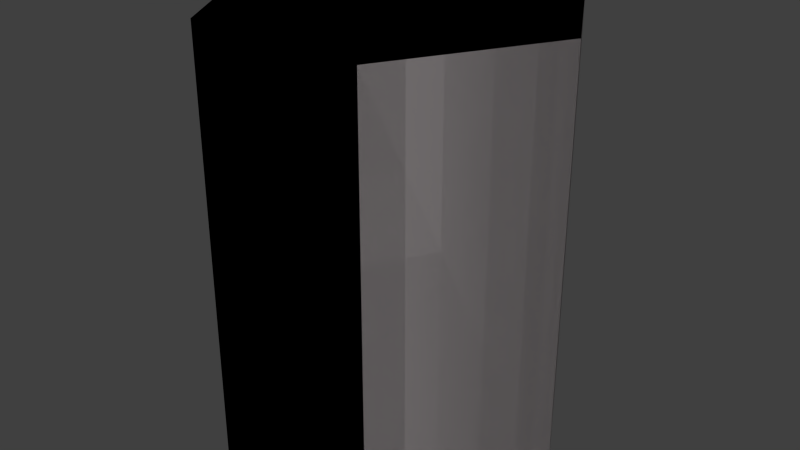 # Source: soilpiece1-team2.blend  (saved by Blender 2.67.0; exported with 4.5.12 LTS)
import bpy
from mathutils import Matrix  # noqa: F401  (used for matrix-valued properties, if any)

bpy.ops.wm.read_factory_settings(use_empty=True)
scene = bpy.context.scene
scene.name = 'Scene'

# ---- collections
col_collection_1 = bpy.data.collections.new('Collection 1'); scene.collection.children.link(col_collection_1)

# ---- materials (node trees are filled in below, after node groups)
mat_fr1tz_alux1_shapes_soil_mat2 = bpy.data.materials.new('fr1tz_alux1_shapes_soil_mat2')
mat_fr1tz_alux1_shapes_soil_mat2.alpha_threshold = 0.0
mat_fr1tz_alux1_shapes_soil_mat2.use_transparent_shadow = False
mat_fr1tz_alux1_shapes_soil_mat2.diffuse_color = (0.2079, 0.1918, 0.1943, 1.0)
mat_fr1tz_alux1_shapes_soil_mat2.specular_color = (0.3185, 0.3185, 0.3185)
mat_fr1tz_alux1_shapes_soil_mat2.roughness = 0.5
mat_fr1tz_alux1_shapes_soil_mat2.line_color = (0.0, 0.0, 0.0, 1.0)
mat_fr1tz_alux1_shapes_collisionmat = bpy.data.materials.new('fr1tz_alux1_shapes_collisionmat')
mat_fr1tz_alux1_shapes_collisionmat.alpha_threshold = 0.0
mat_fr1tz_alux1_shapes_collisionmat.use_transparent_shadow = False
mat_fr1tz_alux1_shapes_collisionmat.diffuse_color = (0.2079, 0.1918, 0.1943, 1.0)
mat_fr1tz_alux1_shapes_collisionmat.specular_color = (0.3185, 0.3185, 0.3185)
mat_fr1tz_alux1_shapes_collisionmat.roughness = 0.5
mat_fr1tz_alux1_shapes_collisionmat.line_color = (0.0, 0.0, 0.0, 1.0)

# ---- material node trees

# ---- world
world_world = bpy.data.worlds.new('World'); scene.world = world_world
world_world.color = (0.05088, 0.05088, 0.05088)
world_world.use_sun_shadow = False
world_world.sun_shadow_jitter_overblur = 0.0
world_world.cycles.sampling_method = 'MANUAL'
world_world.cycles.sample_map_resolution = 256

# ---- meshes
me_cylinder_003 = bpy.data.meshes.new('Cylinder.003')
me_cylinder_003.from_pydata([(0.7271, -1.987e-08, -1.081), (0.7271, -1.987e-08, 0.6892), (0.3635, -0.6297, -1.081), (0.3635, -0.6297, 0.6892), (-0.3635, -0.6297, -1.081), (-0.3635, -0.6297, 0.6892), (-0.7271, -1.987e-08, -1.081), (-0.7271, -1.987e-08, 0.6892), (-0.3635, 0.6297, -1.081), (-0.3635, 0.6297, 0.6892), (0.3635, 0.6297, -1.081), (0.3635, 0.6297, 0.6892)], [], [(0, 1, 3, 2), (2, 3, 5, 4), (4, 5, 7, 6), (6, 7, 9, 8), (3, 1, 11, 9, 7, 5), (10, 11, 1, 0), (8, 9, 11, 10)])
_uv = me_cylinder_003.uv_layers.new(name='UVMap')
_uv.uv.foreach_set('vector', [0.0, 0.0, 1.0, 0.0, 1.0, 1.0, 0.0, 1.0, 0.0, 0.0, 1.0, 0.0, 1.0, 1.0, 0.0, 1.0, 0.0, 0.0, 1.0, 0.0, 1.0, 1.0, 0.0, 1.0, 0.0, 0.0, 1.0, 0.0, 1.0, 1.0, 0.0, 1.0, 0.5, 1.0, 0.933, 0.75, 0.933, 0.25, 0.5, 0.0, 0.06699, 0.25, 0.06699, 0.75, 0.0, 0.0, 1.0, 0.0, 1.0, 1.0, 0.0, 1.0, 0.0, 0.0, 1.0, 0.0, 1.0, 1.0, 0.0, 1.0])
me_cylinder_003.materials.append(mat_fr1tz_alux1_shapes_soil_mat2)
me_cylinder_003.use_remesh_preserve_volume = False
me_cylinder_003.use_remesh_preserve_attributes = False
me_cylinder_003.use_mirror_vertex_groups = False
me_cylinder_003.update()
me_cylinder_001 = bpy.data.meshes.new('Cylinder.001')
me_cylinder_001.from_pydata([(0.7271, -1.987e-08, -1.081), (0.7271, -1.987e-08, 0.6892), (0.3635, -0.6297, -1.081), (0.3635, -0.6297, 0.6892), (-0.3635, -0.6297, -1.081), (-0.3635, -0.6297, 0.6892), (-0.7271, -1.987e-08, -1.081), (-0.7271, -1.987e-08, 0.6892), (-0.3635, 0.6297, -1.081), (-0.3635, 0.6297, 0.6892), (0.3635, 0.6297, -1.081), (0.3635, 0.6297, 0.6892)], [], [(0, 1, 3, 2), (2, 3, 5, 4), (4, 5, 7, 6), (6, 7, 9, 8), (3, 1, 11, 9, 7, 5), (10, 11, 1, 0), (8, 9, 11, 10)])
_uv = me_cylinder_001.uv_layers.new(name='UVMap')
_uv.uv.foreach_set('vector', [0.0, 0.0, 1.0, 0.0, 1.0, 1.0, 0.0, 1.0, 0.0, 0.0, 1.0, 0.0, 1.0, 1.0, 0.0, 1.0, 0.0, 0.0, 1.0, 0.0, 1.0, 1.0, 0.0, 1.0, 0.0, 0.0, 1.0, 0.0, 1.0, 1.0, 0.0, 1.0, 0.5, 1.0, 0.933, 0.75, 0.933, 0.25, 0.5, 0.0, 0.06699, 0.25, 0.06699, 0.75, 0.0, 0.0, 1.0, 0.0, 1.0, 1.0, 0.0, 1.0, 0.0, 0.0, 1.0, 0.0, 1.0, 1.0, 0.0, 1.0])
me_cylinder_001.materials.append(mat_fr1tz_alux1_shapes_collisionmat)
me_cylinder_001.use_remesh_preserve_volume = False
me_cylinder_001.use_remesh_preserve_attributes = False
me_cylinder_001.use_mirror_vertex_groups = False
me_cylinder_001.update()

# ---- objects
ob_mesh = bpy.data.objects.new('mesh', me_cylinder_003)
ob_collision_1 = bpy.data.objects.new('Collision-1', me_cylinder_001)

# ---- transforms, parenting, visibility, modifiers, constraints
ob_mesh.location = (0.0, 0.0, -0.6627)
ob_mesh.lineart.crease_threshold = 0.0
ob_collision_1.location = (0.0, 0.0, -0.6627)
ob_collision_1.lineart.crease_threshold = 0.0

# ---- collection membership
col_collection_1.objects.link(ob_mesh)
col_collection_1.objects.link(ob_collision_1)

# ---- scene / render settings (as saved in the file)
scene.frame_start = 1; scene.frame_end = 250; scene.frame_set(1)
scene.render.engine = 'BLENDER_EEVEE_NEXT'
scene.render.image_settings.color_mode = 'RGB'
scene.render.image_settings.compression = 90
scene.render.resolution_percentage = 50
scene.render.dither_intensity = 0.0
scene.render.bake_margin = 2
scene.render.bake_bias = 0.0
scene.cycles.use_denoising = False
scene.cycles.samples = 10
scene.cycles.sampling_pattern = 'TABULATED_SOBOL'
scene.cycles.light_sampling_threshold = 0.0
scene.cycles.use_adaptive_sampling = False
scene.cycles.use_light_tree = False
scene.cycles.blur_glossy = 0.0
scene.cycles.volume_bounces = 1
scene.cycles.pixel_filter_type = 'GAUSSIAN'
scene.cycles.sample_clamp_indirect = 0.0
scene.view_settings.view_transform = 'Standard'
bpy.context.view_layer.update()

# ---- added for rendering (the .blend has no active camera and no usable light): camera, sun
cam_auto = bpy.data.cameras.new('AutoCamera')
cam_auto.lens = 50.0
cam_auto.sensor_width = 36.0
cam_auto.clip_end = 1000.0
ob_auto_camera = bpy.data.objects.new('AutoCamera', cam_auto)
scene.collection.objects.link(ob_auto_camera)
ob_auto_camera.location = (2.41873, -2.90247, 1.07645)
ob_auto_camera.rotation_euler = (1.09748, -7.21219e-08, 0.694738)
scene.camera = ob_auto_camera
light_auto_sun = bpy.data.lights.new('AutoSun', 'SUN')
light_auto_sun.energy = 3.0
light_auto_sun.angle = 0.0523599
ob_auto_sun = bpy.data.objects.new('AutoSun', light_auto_sun)
scene.collection.objects.link(ob_auto_sun)
ob_auto_sun.rotation_euler = (0.872665, 0.174533, 0.523599)
bpy.context.view_layer.update()
